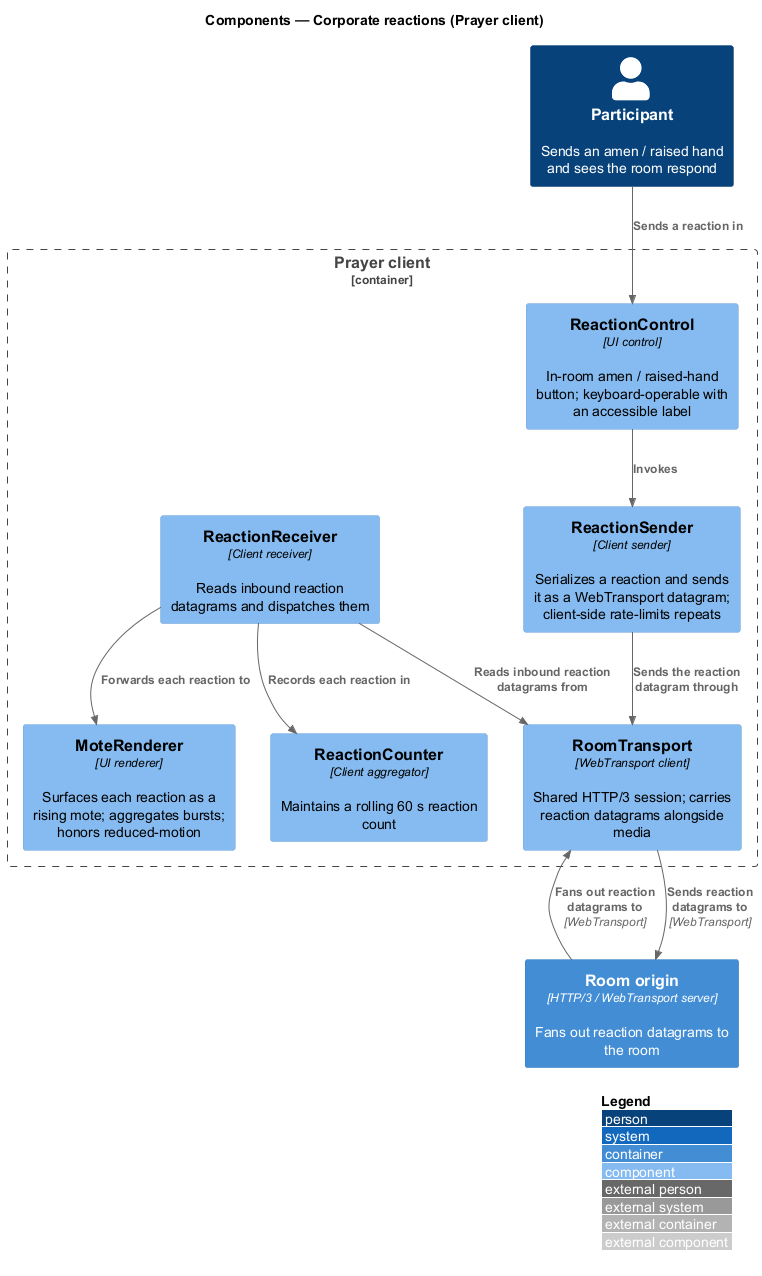

The diagram above was rendered by PlantUML. Its source (embedded in the PNG):
@startuml
!include <C4/C4_Component>
LAYOUT_WITH_LEGEND()
title Components — Corporate reactions (Prayer client)

Person(participant, "Participant", "Sends an amen / raised hand and sees the room respond")

Container_Boundary(spa, "Prayer client") {
  Component(control, "ReactionControl", "UI control", "In-room amen / raised-hand button; keyboard-operable with an accessible label")
  Component(sender, "ReactionSender", "Client sender", "Serializes a reaction and sends it as a WebTransport datagram; client-side rate-limits repeats")
  Component(transport, "RoomTransport", "WebTransport client", "Shared HTTP/3 session; carries reaction datagrams alongside media")
  Component(receiver, "ReactionReceiver", "Client receiver", "Reads inbound reaction datagrams and dispatches them")
  Component(motes, "MoteRenderer", "UI renderer", "Surfaces each reaction as a rising mote; aggregates bursts; honors reduced-motion")
  Component(counter, "ReactionCounter", "Client aggregator", "Maintains a rolling 60 s reaction count")
}

Container(origin, "Room origin", "HTTP/3 / WebTransport server", "Fans out reaction datagrams to the room")

Rel(participant, control, "Sends a reaction in")
Rel(control, sender, "Invokes")
Rel(sender, transport, "Sends the reaction datagram through")
Rel(transport, origin, "Sends reaction datagrams to", "WebTransport")
Rel(origin, transport, "Fans out reaction datagrams to", "WebTransport")
Rel(receiver, transport, "Reads inbound reaction datagrams from")
Rel(receiver, motes, "Forwards each reaction to")
Rel(receiver, counter, "Records each reaction in")
@enduml